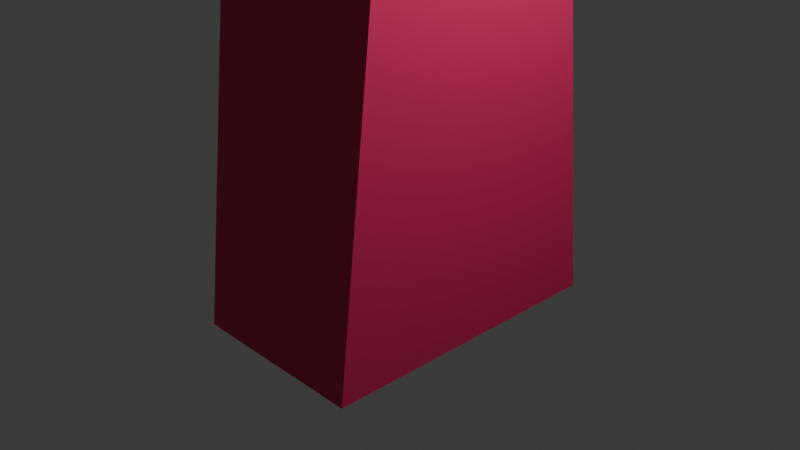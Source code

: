 # Source: arrow.blend  (saved by Blender 5.1.29; exported with 4.5.12 LTS)
import bpy
from mathutils import Matrix  # noqa: F401  (used for matrix-valued properties, if any)

bpy.ops.wm.read_factory_settings(use_empty=True)
scene = bpy.context.scene
scene.name = 'Scene'

# ---- collections
col_collection = bpy.data.collections.new('Collection'); scene.collection.children.link(col_collection)

# ---- materials (node trees are filled in below, after node groups)
mat_material_001 = bpy.data.materials.new('Material.001')

# ---- material node trees
mat_material_001.use_nodes = True; mat_material_001.node_tree.nodes.clear()
_N = mat_material_001.node_tree.nodes; _L = mat_material_001.node_tree.links
n0 = _N.new('ShaderNodeBsdfPrincipled'); n0.name = 'Principled BSDF'; n0.location = (-200, 100)
n0.inputs[0].default_value = (0.8, 0.02906, 0.1444, 1.0)
n0.inputs[1].default_value = 0.2154
n1 = _N.new('ShaderNodeOutputMaterial'); n1.name = 'Material Output'; n1.location = (200, 100)
_L.new(n0.outputs[0], n1.inputs[0])
n1.is_active_output = True

# ---- world
world_world = bpy.data.worlds.new('World'); scene.world = world_world
world_world.use_nodes = True; world_world.node_tree.nodes.clear()
_N = world_world.node_tree.nodes; _L = world_world.node_tree.links
n0 = _N.new('ShaderNodeOutputWorld'); n0.name = 'World Output'; n0.location = (200, 100)
n1 = _N.new('ShaderNodeBackground'); n1.name = 'Background'; n1.location = (-200, 100)
n1.inputs[0].default_value = (0.05088, 0.05088, 0.05088, 1.0)
_L.new(n1.outputs[0], n0.inputs[0])
n0.is_active_output = True
world_world.color = (0.05088, 0.05088, 0.05088)
world_world.sun_shadow_jitter_overblur = 0.0

# ---- cameras
cam_camera = bpy.data.cameras.new('Camera')
cam_camera.clip_end = 100.0
cam_camera.ortho_scale = 7.314

# ---- lights
light_light = bpy.data.lights.new('Light', 'POINT')
light_light.energy = 1000.0
light_light.shadow_soft_size = 0.1

# ---- meshes
me_cube = bpy.data.meshes.new('Cube')
me_cube.from_pydata([(1.0, 1.0, 4.879), (1.0, 1.654, -1.0), (1.0, -1.0, 4.879), (1.0, -1.654, -1.0), (-1.0, 1.0, 4.879), (-1.0, 1.654, -1.0), (-1.0, -1.0, 4.879), (-1.0, -1.654, -1.0), (1.0, -0.06498, 8.152), (-1.0, -0.06498, 8.152), (1.0, 0.06498, 8.152), (-1.0, 0.06498, 8.152), (1.0, -1.0, 4.879), (-1.0, -1.0, 4.879), (-1.0, 1.0, 4.879), (1.0, 1.0, 4.879), (1.0, -1.0, 6.763), (-1.0, -1.0, 6.763), (-1.0, 1.0, 6.763), (1.0, 1.0, 6.763), (1.0, -2.44, 4.879), (-1.0, -2.44, 4.879), (-1.0, 2.44, 4.879), (1.0, 2.44, 4.879), (1.0, -2.44, 4.943), (-1.0, -2.44, 4.943), (-1.0, 2.44, 4.943), (1.0, 2.44, 4.943)], [], [(8, 9, 17, 16), (3, 2, 6, 7), (7, 6, 4, 5), (5, 1, 3, 7), (1, 0, 2, 3), (5, 4, 0, 1), (10, 11, 9, 8), (4, 11, 18, 14), (4, 6, 9, 11), (2, 0, 10, 8), (19, 15, 23, 27), (17, 13, 21, 25), (0, 4, 14, 15), (9, 6, 13, 17), (10, 0, 15, 19), (6, 2, 12, 13), (11, 10, 19, 18), (2, 8, 16, 12), (23, 22, 26, 27), (21, 20, 24, 25), (18, 19, 27, 26), (15, 14, 22, 23), (12, 16, 24, 20), (14, 18, 26, 22), (16, 17, 25, 24), (13, 12, 20, 21)])
_uv = me_cube.uv_layers.new(name='UVMap')
_uv.uv.foreach_set('vector', [0.625, 0.75, 0.875, 0.75, 0.875, 0.75, 0.625, 0.75, 0.375, 0.75, 0.625, 0.75, 0.625, 1.0, 0.375, 1.0, 0.375, 0.0, 0.625, 0.0, 0.625, 0.25, 0.375, 0.25, 0.125, 0.5, 0.375, 0.5, 0.375, 0.75, 0.125, 0.75, 0.375, 0.5, 0.625, 0.5, 0.625, 0.75, 0.375, 0.75, 0.375, 0.25, 0.625, 0.25, 0.625, 0.5, 0.375, 0.5, 0.625, 0.5, 0.875, 0.5, 0.875, 0.75, 0.625, 0.75, 0.625, 0.25, 0.625, 0.25, 0.625, 0.25, 0.625, 0.25, 0.625, 0.25, 0.625, 0.0, 0.625, 0.0, 0.625, 0.25, 0.625, 0.75, 0.625, 0.5, 0.625, 0.5, 0.625, 0.75, 0.625, 0.5, 0.625, 0.5, 0.625, 0.5, 0.625, 0.5, 0.625, 0.0, 0.625, 0.0, 0.625, 0.0, 0.625, 0.0, 0.625, 0.5, 0.625, 0.25, 0.625, 0.25, 0.625, 0.5, 0.625, 0.0, 0.625, 0.0, 0.625, 0.0, 0.625, 0.0, 0.625, 0.5, 0.625, 0.5, 0.625, 0.5, 0.625, 0.5, 0.625, 1.0, 0.625, 0.75, 0.625, 0.75, 0.625, 1.0, 0.875, 0.5, 0.625, 0.5, 0.625, 0.5, 0.875, 0.5, 0.625, 0.75, 0.625, 0.75, 0.625, 0.75, 0.625, 0.75, 0.625, 0.5, 0.625, 0.25, 0.625, 0.25, 0.625, 0.5, 0.625, 1.0, 0.625, 0.75, 0.625, 0.75, 0.625, 1.0, 0.875, 0.5, 0.625, 0.5, 0.625, 0.5, 0.875, 0.5, 0.625, 0.5, 0.625, 0.25, 0.625, 0.25, 0.625, 0.5, 0.625, 0.75, 0.625, 0.75, 0.625, 0.75, 0.625, 0.75, 0.625, 0.25, 0.625, 0.25, 0.625, 0.25, 0.625, 0.25, 0.625, 0.75, 0.875, 0.75, 0.875, 0.75, 0.625, 0.75, 0.625, 1.0, 0.625, 0.75, 0.625, 0.75, 0.625, 1.0])
me_cube.materials.append(None)
me_cube.use_mirror_vertex_groups = False
me_cube.update()

# ---- objects
ob_arrow = bpy.data.objects.new('Arrow', me_cube)
ob_light = bpy.data.objects.new('Light', light_light)
ob_camera = bpy.data.objects.new('Camera', cam_camera)

# ---- transforms, parenting, visibility, modifiers, constraints
ob_arrow.location = (0.0, 0.0, 0.0)
ob_arrow.lock_rotations_4d = False
ob_arrow.empty_display_type = 'ARROWS'
ob_arrow.lineart.crease_threshold = 0.0
ob_arrow.material_slots[0].link = 'OBJECT'; ob_arrow.material_slots[0].material = mat_material_001
ob_light.location = (4.076, 1.005, 5.904)
ob_light.rotation_euler = (0.6503, 0.05522, 1.866)
ob_light.lock_rotations_4d = False
ob_light.empty_display_type = 'ARROWS'
ob_light.color = (0.0, 0.0, 0.0, 0.0)
ob_light.lineart.crease_threshold = 0.0
ob_camera.location = (7.359, -6.926, 4.958)
ob_camera.rotation_euler = (1.109, 0.0, 0.8149)
ob_camera.lock_rotations_4d = False
ob_camera.empty_display_type = 'ARROWS'
ob_camera.color = (0.0, 0.0, 0.0, 0.0)
ob_camera.display_type = 'WIRE'
ob_camera.lineart.crease_threshold = 0.0

# ---- collection membership
col_collection.objects.link(ob_arrow)
col_collection.objects.link(ob_light)
col_collection.objects.link(ob_camera)

# ---- scene / render settings (as saved in the file)
scene.camera = ob_camera
scene.frame_start = 1; scene.frame_end = 250; scene.frame_set(1)
scene.render.engine = 'BLENDER_EEVEE_NEXT'
scene.render.bake_bias = 0.0
scene.render.bake_samples = 0
scene.cycles.sampling_pattern = 'TABULATED_SOBOL'
scene.eevee.use_volume_custom_range = False
bpy.context.view_layer.update()

